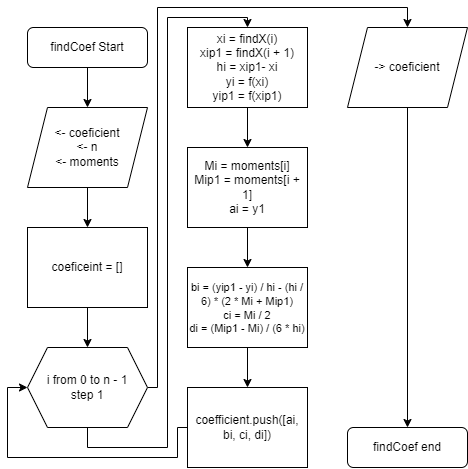

The diagram above was exported from draw.io. Its source (the exported page's mxGraphModel, read from the mxfile embedded in the PNG):
<mxGraphModel dx="1313" dy="776" grid="1" gridSize="10" guides="1" tooltips="1" connect="1" arrows="1" fold="1" page="1" pageScale="1" pageWidth="1100" pageHeight="850" math="0" shadow="0">
  <root>
    <mxCell id="0" />
    <mxCell id="1" parent="0" />
    <mxCell id="j_V9K3im8uDr8952KnEX-13" value="" style="edgeStyle=orthogonalEdgeStyle;rounded=0;orthogonalLoop=1;jettySize=auto;html=1;" edge="1" parent="1" source="j_V9K3im8uDr8952KnEX-6" target="j_V9K3im8uDr8952KnEX-10">
      <mxGeometry relative="1" as="geometry" />
    </mxCell>
    <mxCell id="j_V9K3im8uDr8952KnEX-6" value="findCoef Start" style="rounded=1;whiteSpace=wrap;html=1;" vertex="1" parent="1">
      <mxGeometry x="40" y="40" width="120" height="40" as="geometry" />
    </mxCell>
    <mxCell id="j_V9K3im8uDr8952KnEX-18" value="" style="edgeStyle=orthogonalEdgeStyle;rounded=0;orthogonalLoop=1;jettySize=auto;html=1;" edge="1" parent="1" source="j_V9K3im8uDr8952KnEX-7" target="j_V9K3im8uDr8952KnEX-17">
      <mxGeometry relative="1" as="geometry" />
    </mxCell>
    <mxCell id="j_V9K3im8uDr8952KnEX-7" value="coeficeint = []" style="rounded=0;whiteSpace=wrap;html=1;" vertex="1" parent="1">
      <mxGeometry x="40" y="240" width="120" height="80" as="geometry" />
    </mxCell>
    <mxCell id="j_V9K3im8uDr8952KnEX-14" value="" style="edgeStyle=orthogonalEdgeStyle;rounded=0;orthogonalLoop=1;jettySize=auto;html=1;" edge="1" parent="1" source="j_V9K3im8uDr8952KnEX-10" target="j_V9K3im8uDr8952KnEX-7">
      <mxGeometry relative="1" as="geometry" />
    </mxCell>
    <mxCell id="j_V9K3im8uDr8952KnEX-10" value="&amp;lt;- coeficient&lt;div&gt;&amp;lt;- n&lt;/div&gt;&lt;div&gt;&amp;lt;- moments&lt;/div&gt;" style="shape=parallelogram;perimeter=parallelogramPerimeter;whiteSpace=wrap;html=1;fixedSize=1;" vertex="1" parent="1">
      <mxGeometry x="40" y="120" width="120" height="80" as="geometry" />
    </mxCell>
    <mxCell id="j_V9K3im8uDr8952KnEX-21" style="edgeStyle=orthogonalEdgeStyle;rounded=0;orthogonalLoop=1;jettySize=auto;html=1;exitX=0.5;exitY=1;exitDx=0;exitDy=0;entryX=0.5;entryY=0;entryDx=0;entryDy=0;" edge="1" parent="1" source="j_V9K3im8uDr8952KnEX-17" target="j_V9K3im8uDr8952KnEX-20">
      <mxGeometry relative="1" as="geometry">
        <Array as="points">
          <mxPoint x="100" y="460" />
          <mxPoint x="180" y="460" />
          <mxPoint x="180" y="30" />
          <mxPoint x="260" y="30" />
        </Array>
      </mxGeometry>
    </mxCell>
    <mxCell id="j_V9K3im8uDr8952KnEX-32" style="edgeStyle=orthogonalEdgeStyle;rounded=0;orthogonalLoop=1;jettySize=auto;html=1;entryX=0.5;entryY=0;entryDx=0;entryDy=0;" edge="1" parent="1" source="j_V9K3im8uDr8952KnEX-17" target="j_V9K3im8uDr8952KnEX-29">
      <mxGeometry relative="1" as="geometry">
        <Array as="points">
          <mxPoint x="170" y="400" />
          <mxPoint x="170" y="20" />
          <mxPoint x="420" y="20" />
        </Array>
      </mxGeometry>
    </mxCell>
    <mxCell id="j_V9K3im8uDr8952KnEX-17" value="i from 0 to n - 1&lt;div&gt;step 1&lt;/div&gt;" style="shape=hexagon;perimeter=hexagonPerimeter2;whiteSpace=wrap;html=1;fixedSize=1;" vertex="1" parent="1">
      <mxGeometry x="40" y="360" width="120" height="80" as="geometry" />
    </mxCell>
    <mxCell id="j_V9K3im8uDr8952KnEX-23" value="" style="edgeStyle=orthogonalEdgeStyle;rounded=0;orthogonalLoop=1;jettySize=auto;html=1;" edge="1" parent="1" source="j_V9K3im8uDr8952KnEX-20" target="j_V9K3im8uDr8952KnEX-22">
      <mxGeometry relative="1" as="geometry" />
    </mxCell>
    <mxCell id="j_V9K3im8uDr8952KnEX-20" value="xi = findX(i)&lt;div&gt;xip1 = findX(i + 1)&lt;/div&gt;&lt;div&gt;hi = xip1- xi&lt;/div&gt;&lt;div&gt;yi = f(xi)&lt;/div&gt;&lt;div&gt;yip1 = f(xip1)&lt;/div&gt;" style="rounded=0;whiteSpace=wrap;html=1;" vertex="1" parent="1">
      <mxGeometry x="200" y="40" width="120" height="80" as="geometry" />
    </mxCell>
    <mxCell id="j_V9K3im8uDr8952KnEX-27" value="" style="edgeStyle=orthogonalEdgeStyle;rounded=0;orthogonalLoop=1;jettySize=auto;html=1;" edge="1" parent="1" source="j_V9K3im8uDr8952KnEX-22" target="j_V9K3im8uDr8952KnEX-26">
      <mxGeometry relative="1" as="geometry" />
    </mxCell>
    <mxCell id="j_V9K3im8uDr8952KnEX-22" value="Mi = moments[i]&lt;div&gt;Mip1 = moments[i + 1]&lt;/div&gt;&lt;div&gt;ai = y1&lt;/div&gt;" style="rounded=0;whiteSpace=wrap;html=1;" vertex="1" parent="1">
      <mxGeometry x="200" y="160" width="120" height="80" as="geometry" />
    </mxCell>
    <mxCell id="j_V9K3im8uDr8952KnEX-30" value="" style="edgeStyle=orthogonalEdgeStyle;rounded=0;orthogonalLoop=1;jettySize=auto;html=1;" edge="1" parent="1" source="j_V9K3im8uDr8952KnEX-26" target="j_V9K3im8uDr8952KnEX-28">
      <mxGeometry relative="1" as="geometry" />
    </mxCell>
    <mxCell id="j_V9K3im8uDr8952KnEX-26" value="&lt;font style=&quot;font-size: 11px;&quot;&gt;bi = (yip1 - yi) / hi - (hi / 6) * (2 * Mi + Mip1)&lt;/font&gt;&lt;div style=&quot;font-size: 11px;&quot;&gt;&lt;font style=&quot;font-size: 11px;&quot;&gt;ci = Mi / 2&lt;br&gt;&lt;/font&gt;&lt;/div&gt;&lt;div style=&quot;font-size: 11px;&quot;&gt;&lt;font style=&quot;font-size: 11px;&quot;&gt;di = (Mip1 - Mi) / (6 * hi)&lt;/font&gt;&lt;br&gt;&lt;/div&gt;" style="rounded=0;whiteSpace=wrap;html=1;" vertex="1" parent="1">
      <mxGeometry x="200" y="280" width="120" height="80" as="geometry" />
    </mxCell>
    <mxCell id="j_V9K3im8uDr8952KnEX-31" style="edgeStyle=orthogonalEdgeStyle;rounded=0;orthogonalLoop=1;jettySize=auto;html=1;entryX=0;entryY=0.5;entryDx=0;entryDy=0;" edge="1" parent="1" source="j_V9K3im8uDr8952KnEX-28" target="j_V9K3im8uDr8952KnEX-17">
      <mxGeometry relative="1" as="geometry">
        <Array as="points">
          <mxPoint x="190" y="440" />
          <mxPoint x="190" y="470" />
          <mxPoint x="20" y="470" />
          <mxPoint x="20" y="400" />
        </Array>
      </mxGeometry>
    </mxCell>
    <mxCell id="j_V9K3im8uDr8952KnEX-28" value="coefficient.push([ai, bi, ci, di])" style="rounded=0;whiteSpace=wrap;html=1;" vertex="1" parent="1">
      <mxGeometry x="200" y="400" width="120" height="80" as="geometry" />
    </mxCell>
    <mxCell id="j_V9K3im8uDr8952KnEX-34" style="edgeStyle=orthogonalEdgeStyle;rounded=0;orthogonalLoop=1;jettySize=auto;html=1;exitX=0.5;exitY=1;exitDx=0;exitDy=0;entryX=0.5;entryY=0;entryDx=0;entryDy=0;" edge="1" parent="1" source="j_V9K3im8uDr8952KnEX-29" target="j_V9K3im8uDr8952KnEX-33">
      <mxGeometry relative="1" as="geometry" />
    </mxCell>
    <mxCell id="j_V9K3im8uDr8952KnEX-29" value="-&amp;gt; coeficient" style="shape=parallelogram;perimeter=parallelogramPerimeter;whiteSpace=wrap;html=1;fixedSize=1;" vertex="1" parent="1">
      <mxGeometry x="360" y="40" width="120" height="80" as="geometry" />
    </mxCell>
    <mxCell id="j_V9K3im8uDr8952KnEX-33" value="findCoef end" style="rounded=1;whiteSpace=wrap;html=1;" vertex="1" parent="1">
      <mxGeometry x="360" y="440" width="120" height="40" as="geometry" />
    </mxCell>
  </root>
</mxGraphModel>